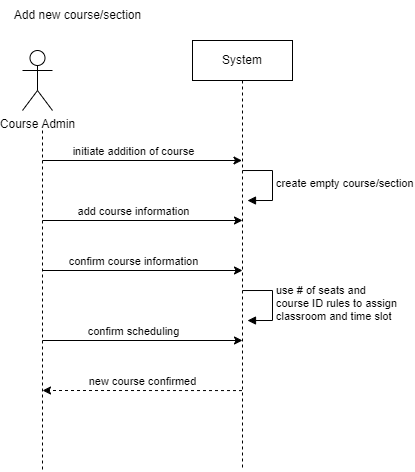

The diagram above was exported from draw.io. Its source (the exported page's mxGraphModel, read from the mxfile embedded in the PNG):
<mxGraphModel dx="1474" dy="772" grid="1" gridSize="10" guides="1" tooltips="1" connect="1" arrows="1" fold="1" page="1" pageScale="1" pageWidth="1100" pageHeight="850" math="0" shadow="0">
  <root>
    <mxCell id="0" />
    <mxCell id="1" parent="0" />
    <mxCell id="2" value="Course Admin" style="shape=umlActor;verticalLabelPosition=bottom;verticalAlign=top;html=1;" vertex="1" parent="1">
      <mxGeometry x="4050" y="60" width="30" height="60" as="geometry" />
    </mxCell>
    <mxCell id="3" value="Add new course/section" style="text;html=1;align=center;verticalAlign=middle;resizable=0;points=[];autosize=1;strokeColor=none;fillColor=none;" vertex="1" parent="1">
      <mxGeometry x="4030" y="10" width="150" height="30" as="geometry" />
    </mxCell>
    <mxCell id="4" value="System" style="shape=umlLifeline;perimeter=lifelinePerimeter;whiteSpace=wrap;html=1;container=1;dropTarget=0;collapsible=0;recursiveResize=0;outlineConnect=0;portConstraint=eastwest;newEdgeStyle={&quot;edgeStyle&quot;:&quot;elbowEdgeStyle&quot;,&quot;elbow&quot;:&quot;vertical&quot;,&quot;curved&quot;:0,&quot;rounded&quot;:0};" vertex="1" parent="1">
      <mxGeometry x="4220" y="50" width="100" height="430" as="geometry" />
    </mxCell>
    <mxCell id="5" value="" style="edgeStyle=none;html=1;dashed=1;endArrow=none;align=center;verticalAlign=bottom;exitX=0.5;exitY=1;rounded=0;" edge="1" parent="1">
      <mxGeometry x="1" relative="1" as="geometry">
        <mxPoint x="4070" y="480" as="targetPoint" />
        <mxPoint x="4070" y="140" as="sourcePoint" />
      </mxGeometry>
    </mxCell>
    <mxCell id="6" value="" style="endArrow=classic;startArrow=none;endFill=1;startFill=0;endSize=6;html=1;verticalAlign=bottom;labelBackgroundColor=none;strokeWidth=1;rounded=0;" edge="1" target="4" parent="1">
      <mxGeometry width="160" relative="1" as="geometry">
        <mxPoint x="4070" y="170" as="sourcePoint" />
        <mxPoint x="4230" y="170" as="targetPoint" />
      </mxGeometry>
    </mxCell>
    <mxCell id="7" value="initiate addition of course" style="edgeLabel;html=1;align=center;verticalAlign=middle;resizable=0;points=[];" connectable="0" vertex="1" parent="6">
      <mxGeometry x="-0.4058" y="2" relative="1" as="geometry">
        <mxPoint x="31" y="-8" as="offset" />
      </mxGeometry>
    </mxCell>
    <mxCell id="8" value="" style="endArrow=classic;startArrow=none;endFill=1;startFill=0;endSize=6;html=1;verticalAlign=bottom;labelBackgroundColor=none;strokeWidth=1;rounded=0;" edge="1" parent="1">
      <mxGeometry width="160" relative="1" as="geometry">
        <mxPoint x="4070" y="230" as="sourcePoint" />
        <mxPoint x="4270" y="230" as="targetPoint" />
      </mxGeometry>
    </mxCell>
    <mxCell id="9" value="add course information" style="edgeLabel;html=1;align=center;verticalAlign=middle;resizable=0;points=[];" connectable="0" vertex="1" parent="8">
      <mxGeometry x="-0.4058" y="2" relative="1" as="geometry">
        <mxPoint x="31" y="-8" as="offset" />
      </mxGeometry>
    </mxCell>
    <mxCell id="10" value="" style="endArrow=classic;startArrow=none;endFill=1;startFill=0;endSize=6;html=1;verticalAlign=bottom;labelBackgroundColor=none;strokeWidth=1;rounded=0;" edge="1" parent="1">
      <mxGeometry width="160" relative="1" as="geometry">
        <mxPoint x="4070" y="280" as="sourcePoint" />
        <mxPoint x="4270" y="280" as="targetPoint" />
      </mxGeometry>
    </mxCell>
    <mxCell id="11" value="confirm course information" style="edgeLabel;html=1;align=center;verticalAlign=middle;resizable=0;points=[];" connectable="0" vertex="1" parent="10">
      <mxGeometry x="-0.4058" y="2" relative="1" as="geometry">
        <mxPoint x="31" y="-8" as="offset" />
      </mxGeometry>
    </mxCell>
    <mxCell id="12" value="use # of seats and&amp;nbsp;&lt;div&gt;course ID rules to assign&lt;/div&gt;&lt;div&gt;classroom and time slot&lt;/div&gt;" style="html=1;align=left;spacingLeft=2;endArrow=block;rounded=0;edgeStyle=orthogonalEdgeStyle;curved=0;rounded=0;" edge="1" parent="1">
      <mxGeometry relative="1" as="geometry">
        <mxPoint x="4270" y="300.03" as="sourcePoint" />
        <Array as="points">
          <mxPoint x="4300" y="330.03" />
        </Array>
        <mxPoint x="4275" y="330.0300000000001" as="targetPoint" />
      </mxGeometry>
    </mxCell>
    <mxCell id="13" style="edgeStyle=elbowEdgeStyle;rounded=0;orthogonalLoop=1;jettySize=auto;html=1;elbow=vertical;curved=0;dashed=1;" edge="1" parent="1">
      <mxGeometry relative="1" as="geometry">
        <mxPoint x="4070" y="400.0000000000001" as="targetPoint" />
        <mxPoint x="4269.5" y="400.0689655172414" as="sourcePoint" />
      </mxGeometry>
    </mxCell>
    <mxCell id="14" value="new course confirmed" style="edgeLabel;html=1;align=center;verticalAlign=middle;resizable=0;points=[];" connectable="0" vertex="1" parent="13">
      <mxGeometry x="0.2394" y="-3" relative="1" as="geometry">
        <mxPoint x="24" y="-7" as="offset" />
      </mxGeometry>
    </mxCell>
    <mxCell id="15" value="" style="endArrow=classic;startArrow=none;endFill=1;startFill=0;endSize=6;html=1;verticalAlign=bottom;labelBackgroundColor=none;strokeWidth=1;rounded=0;" edge="1" parent="1">
      <mxGeometry width="160" relative="1" as="geometry">
        <mxPoint x="4070" y="350" as="sourcePoint" />
        <mxPoint x="4270" y="350" as="targetPoint" />
      </mxGeometry>
    </mxCell>
    <mxCell id="16" value="confirm scheduling" style="edgeLabel;html=1;align=center;verticalAlign=middle;resizable=0;points=[];" connectable="0" vertex="1" parent="15">
      <mxGeometry x="-0.4058" y="2" relative="1" as="geometry">
        <mxPoint x="31" y="-8" as="offset" />
      </mxGeometry>
    </mxCell>
    <mxCell id="17" value="create empty course/section" style="html=1;align=left;spacingLeft=2;endArrow=block;rounded=0;edgeStyle=orthogonalEdgeStyle;curved=0;rounded=0;" edge="1" parent="1">
      <mxGeometry relative="1" as="geometry">
        <mxPoint x="4270" y="180.02999999999997" as="sourcePoint" />
        <Array as="points">
          <mxPoint x="4300" y="210.02999999999997" />
        </Array>
        <mxPoint x="4275" y="210.0300000000001" as="targetPoint" />
      </mxGeometry>
    </mxCell>
  </root>
</mxGraphModel>